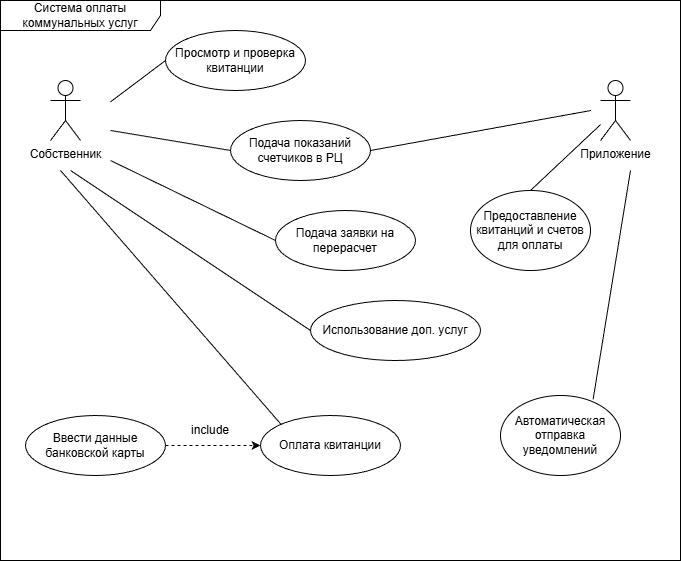

The diagram above was exported from draw.io. Its source (the exported page's mxGraphModel, read from the mxfile embedded in the PNG):
<mxGraphModel dx="1229" dy="824" grid="1" gridSize="10" guides="1" tooltips="1" connect="1" arrows="1" fold="1" page="1" pageScale="1" pageWidth="3300" pageHeight="4681" math="0" shadow="0">
  <root>
    <mxCell id="0" />
    <mxCell id="1" parent="0" />
    <mxCell id="wAClGj3jAOr2Ui94KXok-2" parent="1" style="shape=umlFrame;whiteSpace=wrap;html=1;pointerEvents=0;recursiveResize=0;container=1;collapsible=0;width=160;" value="Система оплаты коммунальных услуг" vertex="1">
      <mxGeometry height="560" width="680" x="370" y="20" as="geometry" />
    </mxCell>
    <mxCell id="wAClGj3jAOr2Ui94KXok-3" parent="wAClGj3jAOr2Ui94KXok-2" style="shape=umlActor;verticalLabelPosition=bottom;verticalAlign=top;html=1;outlineConnect=0;" value="Собственник" vertex="1">
      <mxGeometry height="60" width="30" x="50" y="80" as="geometry" />
    </mxCell>
    <mxCell id="wAClGj3jAOr2Ui94KXok-7" parent="wAClGj3jAOr2Ui94KXok-2" style="ellipse;whiteSpace=wrap;html=1;" value="Подача показаний счетчиков в РЦ" vertex="1">
      <mxGeometry height="60" width="140" x="230" y="120" as="geometry" />
    </mxCell>
    <mxCell id="wAClGj3jAOr2Ui94KXok-8" parent="wAClGj3jAOr2Ui94KXok-2" style="ellipse;whiteSpace=wrap;html=1;" value="Подача заявки на перерасчет" vertex="1">
      <mxGeometry height="60" width="140" x="275" y="210" as="geometry" />
    </mxCell>
    <mxCell id="wAClGj3jAOr2Ui94KXok-6" parent="wAClGj3jAOr2Ui94KXok-2" style="ellipse;whiteSpace=wrap;html=1;" value="Просмотр и проверка квитанции" vertex="1">
      <mxGeometry height="60" width="140" x="165" y="30" as="geometry" />
    </mxCell>
    <mxCell id="wAClGj3jAOr2Ui94KXok-14" parent="wAClGj3jAOr2Ui94KXok-2" style="ellipse;whiteSpace=wrap;html=1;" value="Оплата квитанции" vertex="1">
      <mxGeometry height="60" width="140" x="260" y="415" as="geometry" />
    </mxCell>
    <mxCell id="wAClGj3jAOr2Ui94KXok-17" edge="1" parent="wAClGj3jAOr2Ui94KXok-2" source="wAClGj3jAOr2Ui94KXok-16" style="edgeStyle=orthogonalEdgeStyle;rounded=0;orthogonalLoop=1;jettySize=auto;html=1;entryX=0;entryY=0.5;entryDx=0;entryDy=0;dashed=1;" target="wAClGj3jAOr2Ui94KXok-14">
      <mxGeometry relative="1" as="geometry" />
    </mxCell>
    <mxCell id="wAClGj3jAOr2Ui94KXok-16" parent="wAClGj3jAOr2Ui94KXok-2" style="ellipse;whiteSpace=wrap;html=1;" value="Ввести данные банковской карты" vertex="1">
      <mxGeometry height="60" width="140" x="25" y="415" as="geometry" />
    </mxCell>
    <mxCell id="wAClGj3jAOr2Ui94KXok-18" parent="wAClGj3jAOr2Ui94KXok-2" style="ellipse;whiteSpace=wrap;html=1;" value="Использование доп. услуг" vertex="1">
      <mxGeometry height="60" width="170" x="310" y="300" as="geometry" />
    </mxCell>
    <mxCell id="wAClGj3jAOr2Ui94KXok-25" parent="wAClGj3jAOr2Ui94KXok-2" style="text;html=1;whiteSpace=wrap;strokeColor=none;fillColor=none;align=center;verticalAlign=middle;rounded=0;" value="include" vertex="1">
      <mxGeometry height="30" width="60" x="180" y="415" as="geometry" />
    </mxCell>
    <mxCell id="wAClGj3jAOr2Ui94KXok-29" parent="wAClGj3jAOr2Ui94KXok-2" style="shape=umlActor;verticalLabelPosition=bottom;verticalAlign=top;html=1;outlineConnect=0;" value="Приложение" vertex="1">
      <mxGeometry height="60" width="30" x="600" y="80" as="geometry" />
    </mxCell>
    <mxCell id="wAClGj3jAOr2Ui94KXok-21" edge="1" parent="wAClGj3jAOr2Ui94KXok-2" style="endArrow=none;html=1;rounded=0;exitX=0.619;exitY=1.025;exitDx=0;exitDy=0;exitPerimeter=0;entryX=0;entryY=0.5;entryDx=0;entryDy=0;endFill=0;" target="wAClGj3jAOr2Ui94KXok-6" value="">
      <mxGeometry height="50" relative="1" width="50" as="geometry">
        <mxPoint x="110" y="101.30000000000001" as="sourcePoint" />
        <mxPoint x="134.99209315036114" y="198.7076665891359" as="targetPoint" />
      </mxGeometry>
    </mxCell>
    <mxCell id="wAClGj3jAOr2Ui94KXok-20" edge="1" parent="wAClGj3jAOr2Ui94KXok-2" style="endArrow=none;html=1;rounded=0;exitX=0;exitY=1;exitDx=0;exitDy=0;entryX=1;entryY=0.5;entryDx=0;entryDy=0;endFill=0;" target="wAClGj3jAOr2Ui94KXok-7" value="">
      <mxGeometry height="50" relative="1" width="50" as="geometry">
        <mxPoint x="590.3520931503612" y="110.00233341086405" as="sourcePoint" />
        <mxPoint x="520.0019007900052" y="249.37275259762794" as="targetPoint" />
      </mxGeometry>
    </mxCell>
    <mxCell id="wAClGj3jAOr2Ui94KXok-30" edge="1" parent="wAClGj3jAOr2Ui94KXok-2" style="endArrow=none;html=1;rounded=0;entryX=0;entryY=0.5;entryDx=0;entryDy=0;endFill=0;" target="wAClGj3jAOr2Ui94KXok-7" value="">
      <mxGeometry height="50" relative="1" width="50" as="geometry">
        <mxPoint x="110" y="130" as="sourcePoint" />
        <mxPoint x="230" y="159.99766658913597" as="targetPoint" />
      </mxGeometry>
    </mxCell>
    <mxCell id="wAClGj3jAOr2Ui94KXok-31" edge="1" parent="wAClGj3jAOr2Ui94KXok-2" style="endArrow=none;html=1;rounded=0;entryX=0;entryY=0.5;entryDx=0;entryDy=0;endFill=0;" target="wAClGj3jAOr2Ui94KXok-8" value="">
      <mxGeometry height="50" relative="1" width="50" as="geometry">
        <mxPoint x="110" y="160" as="sourcePoint" />
        <mxPoint x="210" y="240" as="targetPoint" />
      </mxGeometry>
    </mxCell>
    <mxCell id="wAClGj3jAOr2Ui94KXok-32" edge="1" parent="wAClGj3jAOr2Ui94KXok-2" style="endArrow=none;html=1;rounded=0;exitX=0;exitY=1;exitDx=0;exitDy=0;entryX=0;entryY=0.5;entryDx=0;entryDy=0;endFill=0;" target="wAClGj3jAOr2Ui94KXok-18" value="">
      <mxGeometry height="50" relative="1" width="50" as="geometry">
        <mxPoint x="70.00209315036113" y="170" as="sourcePoint" />
        <mxPoint x="129.64999999999998" y="390" as="targetPoint" />
      </mxGeometry>
    </mxCell>
    <mxCell id="wAClGj3jAOr2Ui94KXok-33" edge="1" parent="wAClGj3jAOr2Ui94KXok-2" style="endArrow=none;html=1;rounded=0;entryX=0;entryY=0;entryDx=0;entryDy=0;endFill=0;" target="wAClGj3jAOr2Ui94KXok-14" value="">
      <mxGeometry height="50" relative="1" width="50" as="geometry">
        <mxPoint x="60" y="170" as="sourcePoint" />
        <mxPoint x="-10" y="369.997666589136" as="targetPoint" />
      </mxGeometry>
    </mxCell>
    <mxCell id="wAClGj3jAOr2Ui94KXok-34" parent="wAClGj3jAOr2Ui94KXok-2" style="ellipse;whiteSpace=wrap;html=1;" value="Предоставление квитанций и счетов для оплаты" vertex="1">
      <mxGeometry height="80" width="120" x="470" y="190" as="geometry" />
    </mxCell>
    <mxCell id="wAClGj3jAOr2Ui94KXok-35" edge="1" parent="wAClGj3jAOr2Ui94KXok-2" source="wAClGj3jAOr2Ui94KXok-29" style="endArrow=none;html=1;rounded=0;entryX=0.5;entryY=0;entryDx=0;entryDy=0;endFill=0;" target="wAClGj3jAOr2Ui94KXok-34" value="">
      <mxGeometry height="50" relative="1" width="50" as="geometry">
        <mxPoint x="250" y="350" as="sourcePoint" />
        <mxPoint x="300" y="300" as="targetPoint" />
      </mxGeometry>
    </mxCell>
    <mxCell id="wAClGj3jAOr2Ui94KXok-36" parent="wAClGj3jAOr2Ui94KXok-2" style="ellipse;whiteSpace=wrap;html=1;" value="Автоматическая отправка уведомлений" vertex="1">
      <mxGeometry height="80" width="120" x="500" y="395" as="geometry" />
    </mxCell>
    <mxCell id="wAClGj3jAOr2Ui94KXok-37" edge="1" parent="wAClGj3jAOr2Ui94KXok-2" style="endArrow=none;html=1;rounded=0;entryX=0.772;entryY=0.047;entryDx=0;entryDy=0;entryPerimeter=0;endFill=0;" target="wAClGj3jAOr2Ui94KXok-36" value="">
      <mxGeometry height="50" relative="1" width="50" as="geometry">
        <mxPoint x="630" y="170" as="sourcePoint" />
        <mxPoint x="120" y="340" as="targetPoint" />
      </mxGeometry>
    </mxCell>
  </root>
</mxGraphModel>